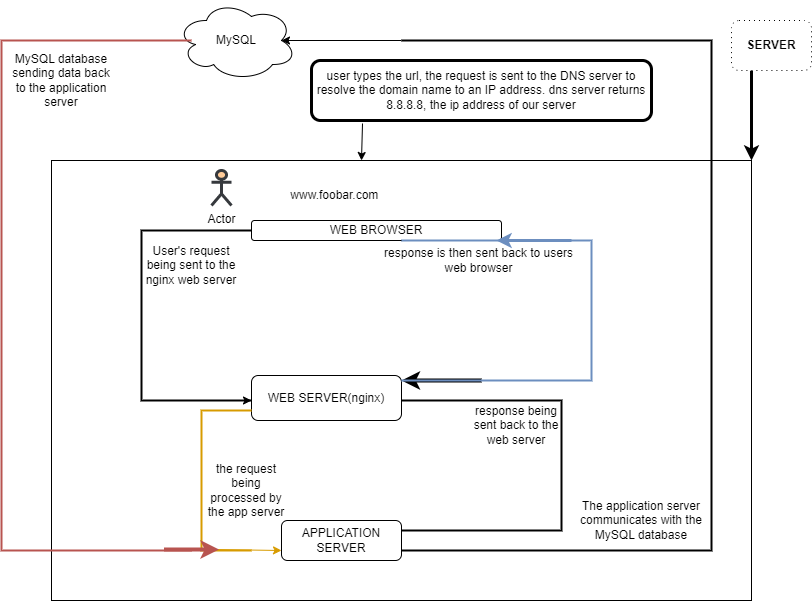

The diagram above was exported from draw.io. Its source (the exported page's mxGraphModel, read from the mxfile embedded in the PNG):
<mxGraphModel dx="880" dy="464" grid="1" gridSize="10" guides="1" tooltips="1" connect="1" arrows="1" fold="1" page="1" pageScale="1" pageWidth="850" pageHeight="1100" math="0" shadow="0">
  <root>
    <mxCell id="0" />
    <mxCell id="1" parent="0" />
    <mxCell id="KObqnMfsiqjYxcKLOSUa-1" value="" style="rounded=0;whiteSpace=wrap;html=1;" parent="1" vertex="1">
      <mxGeometry x="90" y="180" width="700" height="440" as="geometry" />
    </mxCell>
    <mxCell id="KObqnMfsiqjYxcKLOSUa-2" value="WEB SERVER(nginx)" style="rounded=1;whiteSpace=wrap;html=1;" parent="1" vertex="1">
      <mxGeometry x="290" y="395" width="150" height="45" as="geometry" />
    </mxCell>
    <mxCell id="KObqnMfsiqjYxcKLOSUa-3" value="APPLICATION SERVER" style="rounded=1;whiteSpace=wrap;html=1;" parent="1" vertex="1">
      <mxGeometry x="320" y="540" width="120" height="40" as="geometry" />
    </mxCell>
    <mxCell id="KObqnMfsiqjYxcKLOSUa-4" value="WEB BROWSER" style="rounded=1;whiteSpace=wrap;html=1;" parent="1" vertex="1">
      <mxGeometry x="290" y="240" width="250" height="20" as="geometry" />
    </mxCell>
    <mxCell id="KObqnMfsiqjYxcKLOSUa-5" value="" style="endArrow=classic;html=1;rounded=0;entryX=1;entryY=0;entryDx=0;entryDy=0;exitX=0.25;exitY=1;exitDx=0;exitDy=0;strokeWidth=3;" parent="1" source="KObqnMfsiqjYxcKLOSUa-7" target="KObqnMfsiqjYxcKLOSUa-1" edge="1">
      <mxGeometry width="50" height="50" relative="1" as="geometry">
        <mxPoint x="760" y="80" as="sourcePoint" />
        <mxPoint x="730" y="50" as="targetPoint" />
      </mxGeometry>
    </mxCell>
    <mxCell id="KObqnMfsiqjYxcKLOSUa-7" value="&lt;b&gt;SERVER&lt;/b&gt;" style="rounded=1;whiteSpace=wrap;html=1;dashed=1;dashPattern=1 4;" parent="1" vertex="1">
      <mxGeometry x="770" y="40" width="80" height="50" as="geometry" />
    </mxCell>
    <mxCell id="KObqnMfsiqjYxcKLOSUa-8" value="MySQL" style="ellipse;shape=cloud;whiteSpace=wrap;html=1;" parent="1" vertex="1">
      <mxGeometry x="215" y="20" width="120" height="80" as="geometry" />
    </mxCell>
    <mxCell id="KObqnMfsiqjYxcKLOSUa-13" value="" style="strokeWidth=2;html=1;shape=mxgraph.flowchart.annotation_1;align=left;pointerEvents=1;" parent="1" vertex="1">
      <mxGeometry x="180" y="250" width="110" height="170" as="geometry" />
    </mxCell>
    <mxCell id="KObqnMfsiqjYxcKLOSUa-15" value="" style="endArrow=classic;html=1;rounded=0;entryX=1;entryY=1;entryDx=0;entryDy=0;entryPerimeter=0;" parent="1" target="KObqnMfsiqjYxcKLOSUa-13" edge="1">
      <mxGeometry width="50" height="50" relative="1" as="geometry">
        <mxPoint x="230" y="420" as="sourcePoint" />
        <mxPoint x="230" y="290" as="targetPoint" />
        <Array as="points">
          <mxPoint x="240" y="420" />
        </Array>
      </mxGeometry>
    </mxCell>
    <mxCell id="KObqnMfsiqjYxcKLOSUa-16" value="User's request being sent to the nginx web server" style="text;html=1;strokeColor=none;fillColor=none;align=center;verticalAlign=middle;whiteSpace=wrap;rounded=0;" parent="1" vertex="1">
      <mxGeometry x="180" y="260" width="100" height="50" as="geometry" />
    </mxCell>
    <mxCell id="KObqnMfsiqjYxcKLOSUa-17" value="" style="strokeWidth=2;html=1;shape=mxgraph.flowchart.annotation_1;align=left;pointerEvents=1;fillColor=#ffcd28;gradientColor=#ffa500;strokeColor=#d79b00;" parent="1" vertex="1">
      <mxGeometry x="240" y="430" width="50" height="140" as="geometry" />
    </mxCell>
    <mxCell id="KObqnMfsiqjYxcKLOSUa-18" value="" style="endArrow=classic;html=1;rounded=0;entryX=0;entryY=0.75;entryDx=0;entryDy=0;exitX=0.26;exitY=0.993;exitDx=0;exitDy=0;exitPerimeter=0;fillColor=#ffcd28;gradientColor=#ffa500;strokeColor=#d79b00;" parent="1" source="KObqnMfsiqjYxcKLOSUa-17" target="KObqnMfsiqjYxcKLOSUa-3" edge="1">
      <mxGeometry width="50" height="50" relative="1" as="geometry">
        <mxPoint x="240" y="450" as="sourcePoint" />
        <mxPoint x="290" y="400" as="targetPoint" />
      </mxGeometry>
    </mxCell>
    <mxCell id="KObqnMfsiqjYxcKLOSUa-19" value="the request being processed by the app server" style="text;html=1;strokeColor=none;fillColor=none;align=center;verticalAlign=middle;whiteSpace=wrap;rounded=0;" parent="1" vertex="1">
      <mxGeometry x="240" y="480" width="90" height="60" as="geometry" />
    </mxCell>
    <mxCell id="KObqnMfsiqjYxcKLOSUa-20" value="" style="strokeWidth=2;html=1;shape=mxgraph.flowchart.annotation_1;align=left;pointerEvents=1;direction=west;" parent="1" vertex="1">
      <mxGeometry x="440" y="60" width="310" height="510" as="geometry" />
    </mxCell>
    <mxCell id="KObqnMfsiqjYxcKLOSUa-21" value="" style="endArrow=classic;html=1;rounded=0;exitX=1;exitY=1;exitDx=0;exitDy=0;exitPerimeter=0;entryX=0.875;entryY=0.5;entryDx=0;entryDy=0;entryPerimeter=0;" parent="1" source="KObqnMfsiqjYxcKLOSUa-20" target="KObqnMfsiqjYxcKLOSUa-8" edge="1">
      <mxGeometry width="50" height="50" relative="1" as="geometry">
        <mxPoint x="390" y="60" as="sourcePoint" />
        <mxPoint x="330" y="60" as="targetPoint" />
        <Array as="points" />
      </mxGeometry>
    </mxCell>
    <mxCell id="KObqnMfsiqjYxcKLOSUa-22" value="The application server communicates with the MySQL database" style="text;html=1;strokeColor=none;fillColor=none;align=center;verticalAlign=middle;whiteSpace=wrap;rounded=0;" parent="1" vertex="1">
      <mxGeometry x="610" y="510" width="140" height="60" as="geometry" />
    </mxCell>
    <mxCell id="KObqnMfsiqjYxcKLOSUa-23" value="" style="strokeWidth=2;html=1;shape=mxgraph.flowchart.annotation_1;align=left;pointerEvents=1;fillColor=#f8cecc;gradientColor=#ea6b66;strokeColor=#b85450;" parent="1" vertex="1">
      <mxGeometry x="40" y="60" width="190" height="510" as="geometry" />
    </mxCell>
    <mxCell id="KObqnMfsiqjYxcKLOSUa-24" value="" style="endArrow=classic;html=1;rounded=0;strokeWidth=4;fillColor=#f8cecc;gradientColor=#ea6b66;strokeColor=#b85450;" parent="1" edge="1">
      <mxGeometry width="50" height="50" relative="1" as="geometry">
        <mxPoint x="202.5" y="569" as="sourcePoint" />
        <mxPoint x="257.5" y="569" as="targetPoint" />
      </mxGeometry>
    </mxCell>
    <mxCell id="KObqnMfsiqjYxcKLOSUa-25" value="MySQL database sending data back to the application server" style="text;html=1;strokeColor=none;fillColor=none;align=center;verticalAlign=middle;whiteSpace=wrap;rounded=0;" parent="1" vertex="1">
      <mxGeometry x="50" y="70" width="100" height="60" as="geometry" />
    </mxCell>
    <mxCell id="KObqnMfsiqjYxcKLOSUa-26" value="" style="strokeWidth=2;html=1;shape=mxgraph.flowchart.annotation_1;align=left;pointerEvents=1;direction=west;" parent="1" vertex="1">
      <mxGeometry x="440" y="420" width="160" height="130" as="geometry" />
    </mxCell>
    <mxCell id="KObqnMfsiqjYxcKLOSUa-27" value="" style="endArrow=classic;html=1;rounded=0;strokeWidth=4;entryX=1;entryY=0;entryDx=0;entryDy=0;entryPerimeter=0;" parent="1" target="KObqnMfsiqjYxcKLOSUa-29" edge="1">
      <mxGeometry width="50" height="50" relative="1" as="geometry">
        <mxPoint x="520" y="400" as="sourcePoint" />
        <mxPoint x="580" y="300" as="targetPoint" />
      </mxGeometry>
    </mxCell>
    <mxCell id="KObqnMfsiqjYxcKLOSUa-28" value="response being sent back to the web server" style="text;html=1;strokeColor=none;fillColor=none;align=center;verticalAlign=middle;whiteSpace=wrap;rounded=0;" parent="1" vertex="1">
      <mxGeometry x="510" y="420" width="90" height="50" as="geometry" />
    </mxCell>
    <mxCell id="KObqnMfsiqjYxcKLOSUa-29" value="" style="strokeWidth=2;html=1;shape=mxgraph.flowchart.annotation_1;align=left;pointerEvents=1;direction=west;fillColor=#dae8fc;gradientColor=#7ea6e0;strokeColor=#6c8ebf;" parent="1" vertex="1">
      <mxGeometry x="440" y="260" width="190" height="140" as="geometry" />
    </mxCell>
    <mxCell id="KObqnMfsiqjYxcKLOSUa-30" value="" style="endArrow=classic;html=1;rounded=0;strokeWidth=3;entryX=0.5;entryY=1;entryDx=0;entryDy=0;entryPerimeter=0;fillColor=#dae8fc;gradientColor=#7ea6e0;strokeColor=#6c8ebf;" parent="1" target="KObqnMfsiqjYxcKLOSUa-29" edge="1">
      <mxGeometry width="50" height="50" relative="1" as="geometry">
        <mxPoint x="610" y="260" as="sourcePoint" />
        <mxPoint x="660" y="210" as="targetPoint" />
      </mxGeometry>
    </mxCell>
    <mxCell id="KObqnMfsiqjYxcKLOSUa-31" value="response is then sent back to users web browser" style="text;html=1;strokeColor=none;fillColor=none;align=center;verticalAlign=middle;whiteSpace=wrap;rounded=0;" parent="1" vertex="1">
      <mxGeometry x="410" y="265" width="215" height="30" as="geometry" />
    </mxCell>
    <mxCell id="KObqnMfsiqjYxcKLOSUa-32" value="www.foobar.com&amp;nbsp;" style="text;html=1;strokeColor=none;fillColor=none;align=center;verticalAlign=middle;whiteSpace=wrap;rounded=0;" parent="1" vertex="1">
      <mxGeometry x="300" y="200" width="150" height="30" as="geometry" />
    </mxCell>
    <mxCell id="KObqnMfsiqjYxcKLOSUa-34" value="Actor" style="shape=umlActor;verticalLabelPosition=bottom;verticalAlign=top;html=1;outlineConnect=0;strokeWidth=3;fillColor=#ffcc99;strokeColor=#36393d;" parent="1" vertex="1">
      <mxGeometry x="250" y="190" width="20" height="35" as="geometry" />
    </mxCell>
    <mxCell id="y9tUZwUPzd7twfGmPt5s-1" value="user types the url, the request is sent to the DNS server to resolve the domain name to an IP address. dns server returns 8.8.8.8, the ip address of our server" style="rounded=1;whiteSpace=wrap;html=1;strokeWidth=3;" vertex="1" parent="1">
      <mxGeometry x="350" y="80" width="340" height="60" as="geometry" />
    </mxCell>
    <mxCell id="y9tUZwUPzd7twfGmPt5s-3" value="" style="endArrow=classic;html=1;rounded=0;exitX=0.15;exitY=1.05;exitDx=0;exitDy=0;exitPerimeter=0;" edge="1" parent="1" source="y9tUZwUPzd7twfGmPt5s-1">
      <mxGeometry width="50" height="50" relative="1" as="geometry">
        <mxPoint x="340" y="150" as="sourcePoint" />
        <mxPoint x="400" y="180" as="targetPoint" />
      </mxGeometry>
    </mxCell>
  </root>
</mxGraphModel>